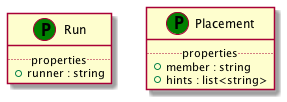

The diagram above was rendered by PlantUML. Its source (embedded in the PNG):
@startuml
set namespaceSeparator none
class "Run" as Run_PT << (P,green) >> {
.. properties ..
+runner : string
}
class "Placement" as Placement_PT << (P,green) >> {
.. properties ..
+member : string
+hints : list<string>
}
@enduml